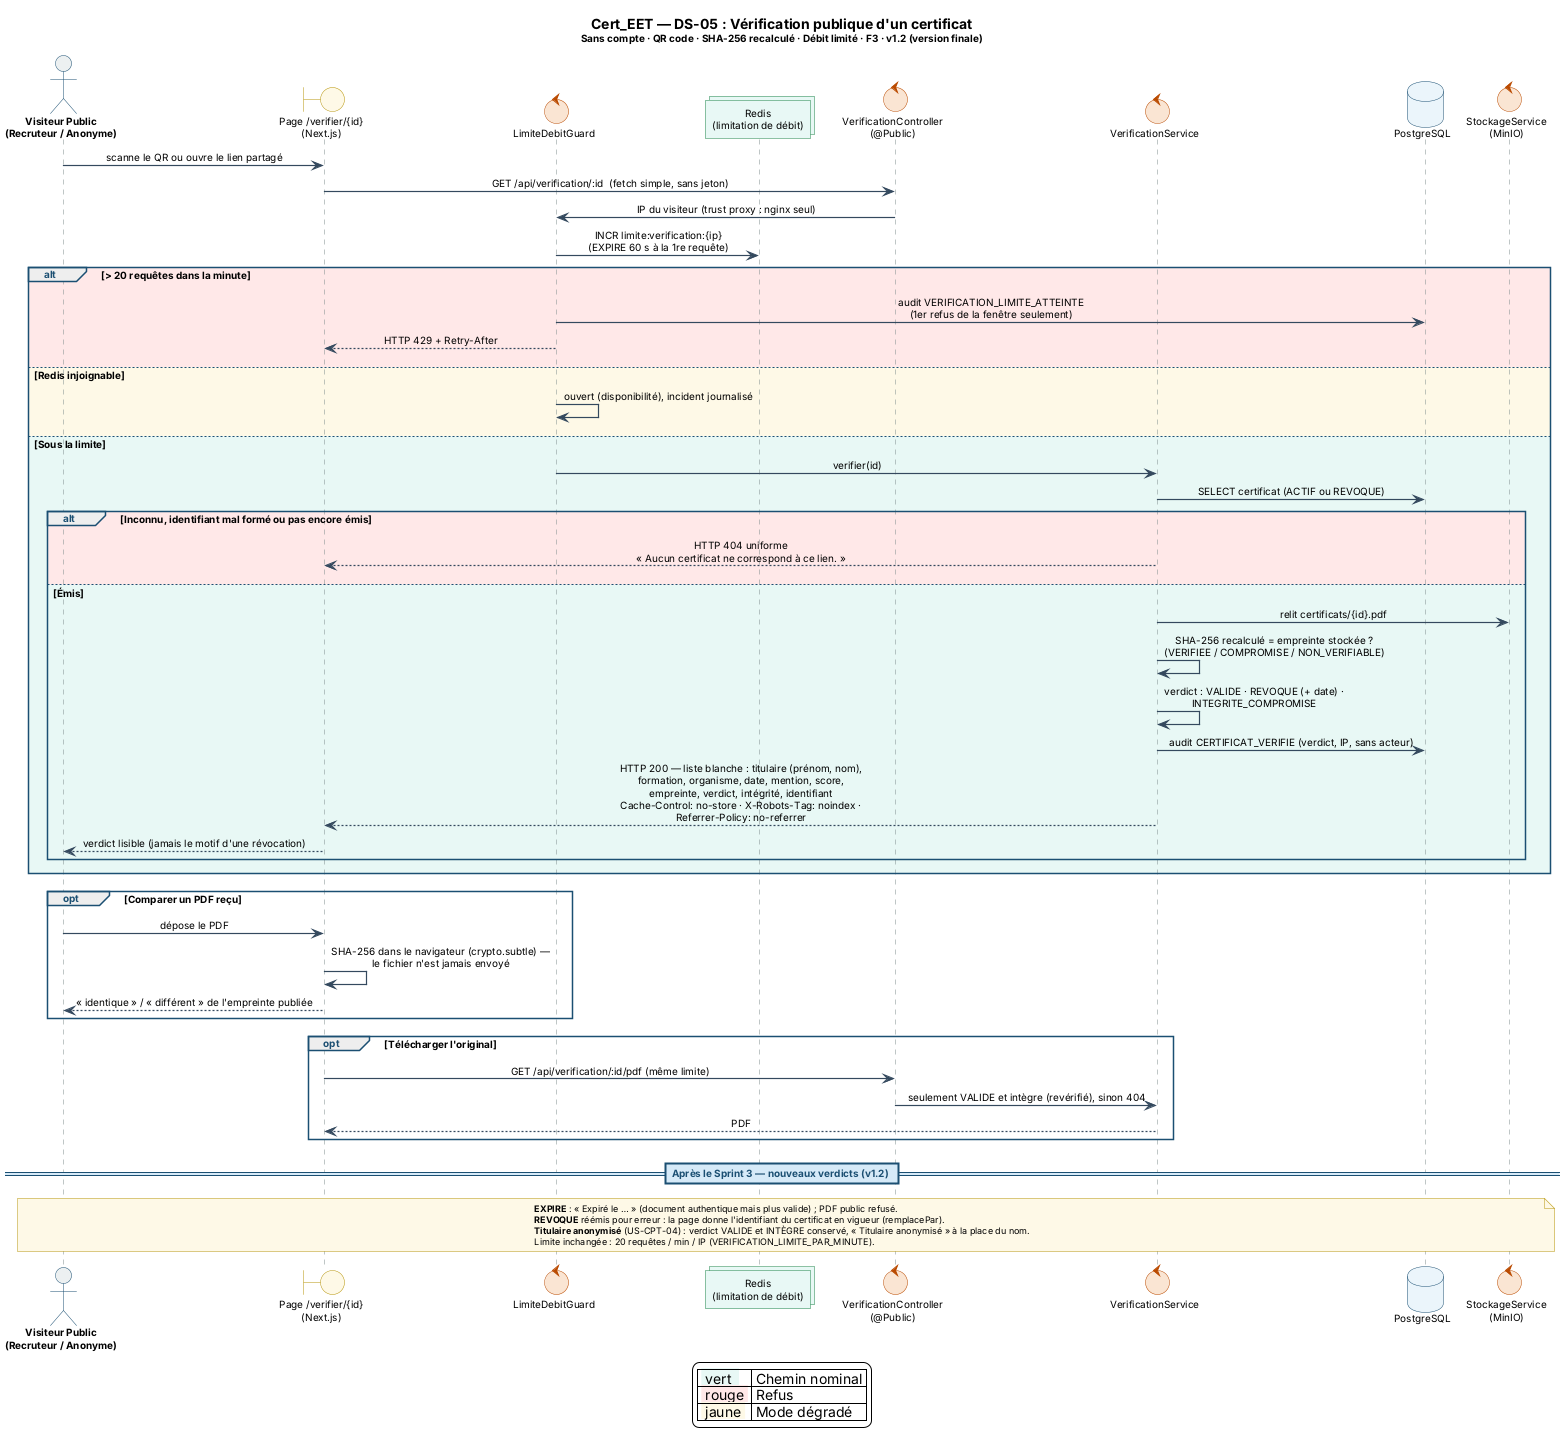

The diagram above was rendered by PlantUML. Its source (embedded in the PNG):
@startuml Cert_EET_DS05_Verification_Certificat
' =====================================================================
'  Projet    : Cert_EET
'  Diagramme : DS-05 — Vérification publique d'un certificat
'  Acteur    : Visiteur Public (anonyme, sans compte)
'  Ref CdC   : F3 (Certification vérifiable) — Lacune G3 Benchmark
'  Auteur    : Iyed Omri — PFE ESPRIT 2026
'  Version   : 1.2 — 18/11/2026 : verdicts EXPIRE (US-CERT-07) et lien vers le certificat réémis (US-CERT-08), titulaire anonymisé (US-CPT-04).
'              (précédente : 1.1 — 09/11/2026, alignée sur l'implémentation du Sprint 3)
'              (US-CERT-04, US-CERT-05 ; engineering-log/46, 47).
'              Changements v1.0 → v1.1 : page /verifier/{id}, API
'              GET /api/verification/:id (+ /pdf) ; 404 uniforme (inconnu,
'              mal formé, pas encore émis) ; SHA-256 du PDF stocké
'              recalculé à chaque appel (INTEGRITE_COMPROMISE,
'              NON_VERIFIABLE si stockage injoignable) ; pas de verdict
'              EXPIRE (pas de date d'expiration) ; audit
'              CERTIFICAT_VERIFIE au lieu d'une table de vérifications ;
'              limite 20 requêtes / min / IP en fenêtre fixe, Redis
'              injoignable = ouvert, premier refus tracé ; IP derrière nginx
'              (trust proxy) ; no-store, noindex, no-referrer ; comparaison
'              d'un PDF reçu dans le navigateur ; révocation : date sans motif.
' =====================================================================
!pragma teoz true
skinparam backgroundColor #FFFFFF
skinparam shadowing false
skinparam DefaultFontName "Segoe UI"
skinparam DefaultFontSize 10
skinparam sequenceMessageAlign center
skinparam responseMessageBelowArrow true
skinparam ParticipantPadding 18
skinparam ArrowThickness 1.2
skinparam LifeLineBorderThickness 1.0
skinparam participant {
  BackgroundColor #FFFFFF
  BorderColor #5D6D7E
}
skinparam actor {
  BackgroundColor #ECF0F1
  BorderColor #1B4F72
  FontStyle bold
}
skinparam database {
  BackgroundColor #EBF5FB
  BorderColor #1B4F72
}
skinparam collections {
  BackgroundColor #E8F8F5
  BorderColor #1E8449
}
skinparam boundary {
  BackgroundColor #FEF9E7
  BorderColor #B7950B
}
skinparam control {
  BackgroundColor #FAE5D3
  BorderColor #BA4A00
}
skinparam note {
  BackgroundColor #FEF9E7
  BorderColor #B7950B
  FontSize 9
}
skinparam sequence {
  ArrowColor #34495E
  LifeLineBorderColor #7F8C8D
  LifeLineBackgroundColor #FDFEFE
  GroupBorderColor #1B4F72
  GroupHeaderFontColor #1B4F72
  GroupHeaderFontStyle bold
  DividerBorderColor #1B4F72
  DividerBackgroundColor #D6EAF8
  DividerFontColor #1B4F72
  DividerFontStyle bold
}

title <size:14><b>Cert_EET — DS-05 : Vérification publique d'un certificat</b></size>\n<size:10>Sans compte · QR code · SHA-256 recalculé · Débit limité · F3 · v1.2 (version finale)</size>

actor       "Visiteur Public\n(Recruteur / Anonyme)" as VIS
boundary    "Page /verifier/{id}\n(Next.js)" as FE
control     "LimiteDebitGuard" as LG
collections "Redis\n(limitation de débit)" as RD
control     "VerificationController\n(@Public)" as VC
control     "VerificationService" as VS
database    "PostgreSQL" as DB
control     "StockageService\n(MinIO)" as STO

VIS  ->  FE  : scanne le QR ou ouvre le lien partagé
FE   ->  VC  : GET /api/verification/:id  (fetch simple, sans jeton)
VC   ->  LG  : IP du visiteur (trust proxy : nginx seul)
LG   ->  RD  : INCR limite:verification:{ip}\n(EXPIRE 60 s à la 1re requête)
alt #FFE8E8 > 20 requêtes dans la minute
  LG   ->  DB  : audit VERIFICATION_LIMITE_ATTEINTE\n(1er refus de la fenêtre seulement)
  LG  --> FE   : HTTP 429 + Retry-After
else #FEF9E7 Redis injoignable
  LG   ->  LG  : ouvert (disponibilité), incident journalisé
else #E8F8F5 Sous la limite
  LG   ->  VS  : verifier(id)
  VS   ->  DB  : SELECT certificat (ACTIF ou REVOQUE)
  alt #FFE8E8 Inconnu, identifiant mal formé ou pas encore émis
    VS  --> FE  : HTTP 404 uniforme\n« Aucun certificat ne correspond à ce lien. »
  else #E8F8F5 Émis
    VS   ->  STO : relit certificats/{id}.pdf
    VS   ->  VS  : SHA-256 recalculé = empreinte stockée ?\n(VERIFIEE / COMPROMISE / NON_VERIFIABLE)
    VS   ->  VS  : verdict : VALIDE · REVOQUE (+ date) ·\nINTEGRITE_COMPROMISE
    VS   ->  DB  : audit CERTIFICAT_VERIFIE (verdict, IP, sans acteur)
    VS  --> FE   : HTTP 200 — liste blanche : titulaire (prénom, nom),\nformation, organisme, date, mention, score,\nempreinte, verdict, intégrité, identifiant\nCache-Control: no-store · X-Robots-Tag: noindex ·\nReferrer-Policy: no-referrer
    FE  --> VIS  : verdict lisible (jamais le motif d'une révocation)
  end
end

opt Comparer un PDF reçu
  VIS  ->  FE  : dépose le PDF
  FE   ->  FE  : SHA-256 dans le navigateur (crypto.subtle) —\nle fichier n'est jamais envoyé
  FE  --> VIS  : « identique » / « différent » de l'empreinte publiée
end

opt Télécharger l'original
  FE   ->  VC  : GET /api/verification/:id/pdf (même limite)
  VC   ->  VS  : seulement VALIDE et intègre (revérifié), sinon 404
  VS  --> FE   : PDF
end

== Après le Sprint 3 — nouveaux verdicts (v1.2) ==
note across
  <b>EXPIRE</b> : « Expiré le … » (document authentique mais plus valide) ; PDF public refusé.
  <b>REVOQUE</b> réémis pour erreur : la page donne l'identifiant du certificat en vigueur (remplacePar).
  <b>Titulaire anonymisé</b> (US-CPT-04) : verdict VALIDE et INTÈGRE conservé, « Titulaire anonymisé » à la place du nom.
  Limite inchangée : 20 requêtes / min / IP (VERIFICATION_LIMITE_PAR_MINUTE).
end note

legend bottom
  | <back:#E8F8F5> vert  </back> | Chemin nominal |
  | <back:#FFE8E8> rouge </back> | Refus |
  | <back:#FEF9E7> jaune </back> | Mode dégradé |
endlegend
@enduml